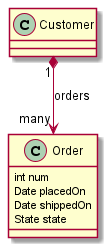

The diagram above was rendered by PlantUML. Its source (embedded in the PNG):
@startuml
Customer "1" *--> "many" Order : orders

class Order {
    int num
    Date placedOn
    Date shippedOn
    State state
}
@enduml